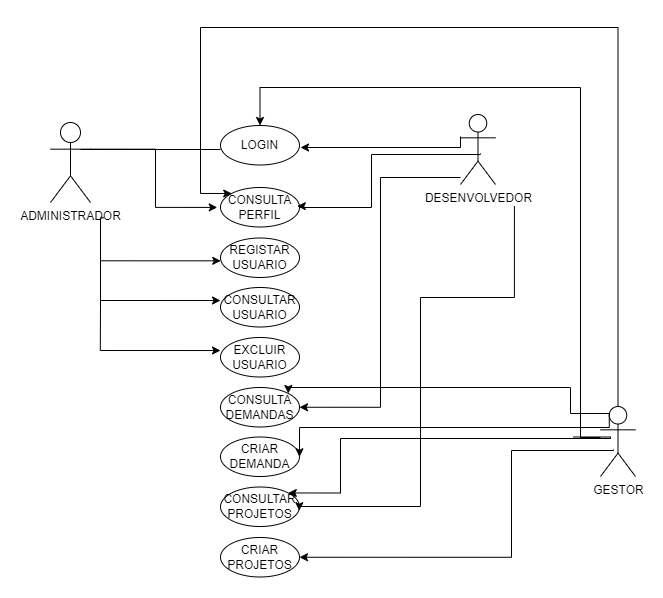

The diagram above was exported from draw.io. Its source (the exported page's mxGraphModel, read from the mxfile embedded in the PNG):
<mxGraphModel dx="1050" dy="566" grid="1" gridSize="10" guides="1" tooltips="1" connect="1" arrows="1" fold="1" page="1" pageScale="1" pageWidth="827" pageHeight="1169" math="0" shadow="0">
  <root>
    <mxCell id="0" />
    <mxCell id="1" parent="0" />
    <mxCell id="sxmXdsombTXBUdaDWGSE-13" value="ADMINISTRADOR" style="shape=umlActor;verticalLabelPosition=bottom;verticalAlign=top;html=1;outlineConnect=0;" parent="1" vertex="1">
      <mxGeometry x="80" y="225" width="40" height="80" as="geometry" />
    </mxCell>
    <mxCell id="sxmXdsombTXBUdaDWGSE-14" value="DESENVOLVEDOR" style="shape=umlActor;verticalLabelPosition=bottom;verticalAlign=top;html=1;outlineConnect=0;" parent="1" vertex="1">
      <mxGeometry x="490" y="217" width="35" height="70" as="geometry" />
    </mxCell>
    <mxCell id="sxmXdsombTXBUdaDWGSE-15" value="GESTOR" style="shape=umlActor;verticalLabelPosition=bottom;verticalAlign=top;html=1;outlineConnect=0;" parent="1" vertex="1">
      <mxGeometry x="630" y="509" width="35" height="70" as="geometry" />
    </mxCell>
    <mxCell id="sxmXdsombTXBUdaDWGSE-16" value="LOGIN" style="ellipse;whiteSpace=wrap;html=1;" parent="1" vertex="1">
      <mxGeometry x="250" y="228" width="79" height="39.5" as="geometry" />
    </mxCell>
    <mxCell id="sxmXdsombTXBUdaDWGSE-17" value="CONSULTA PERFIL" style="ellipse;whiteSpace=wrap;html=1;" parent="1" vertex="1">
      <mxGeometry x="250" y="290" width="79" height="39.5" as="geometry" />
    </mxCell>
    <mxCell id="sxmXdsombTXBUdaDWGSE-18" value="REGISTAR USUARIO" style="ellipse;whiteSpace=wrap;html=1;" parent="1" vertex="1">
      <mxGeometry x="250" y="340.5" width="79" height="39.5" as="geometry" />
    </mxCell>
    <mxCell id="sxmXdsombTXBUdaDWGSE-19" value="CONSULTAR USUARIO" style="ellipse;whiteSpace=wrap;html=1;" parent="1" vertex="1">
      <mxGeometry x="250" y="390" width="79" height="39.5" as="geometry" />
    </mxCell>
    <mxCell id="sxmXdsombTXBUdaDWGSE-20" value="EXCLUIR USUARIO" style="ellipse;whiteSpace=wrap;html=1;" parent="1" vertex="1">
      <mxGeometry x="250" y="440" width="79" height="39.5" as="geometry" />
    </mxCell>
    <mxCell id="sxmXdsombTXBUdaDWGSE-21" value="CONSULTA DEMANDAS" style="ellipse;whiteSpace=wrap;html=1;" parent="1" vertex="1">
      <mxGeometry x="250" y="490" width="79" height="39.5" as="geometry" />
    </mxCell>
    <mxCell id="sxmXdsombTXBUdaDWGSE-22" value="CRIAR DEMANDA" style="ellipse;whiteSpace=wrap;html=1;" parent="1" vertex="1">
      <mxGeometry x="250" y="539.5" width="79" height="39.5" as="geometry" />
    </mxCell>
    <mxCell id="sxmXdsombTXBUdaDWGSE-23" value="CONSULTAR PROJETOS" style="ellipse;whiteSpace=wrap;html=1;" parent="1" vertex="1">
      <mxGeometry x="250" y="589.5" width="79" height="39.5" as="geometry" />
    </mxCell>
    <mxCell id="sxmXdsombTXBUdaDWGSE-24" value="CRIAR PROJETOS" style="ellipse;whiteSpace=wrap;html=1;" parent="1" vertex="1">
      <mxGeometry x="250" y="640" width="79" height="39.5" as="geometry" />
    </mxCell>
    <mxCell id="sxmXdsombTXBUdaDWGSE-25" value="" style="text;strokeColor=none;fillColor=none;align=left;verticalAlign=middle;spacingTop=-1;spacingLeft=4;spacingRight=4;rotatable=0;labelPosition=right;points=[];portConstraint=eastwest;" parent="1" vertex="1">
      <mxGeometry x="580" y="490" width="20" height="14" as="geometry" />
    </mxCell>
    <mxCell id="sxmXdsombTXBUdaDWGSE-30" value="" style="line;strokeWidth=1;fillColor=none;align=left;verticalAlign=middle;spacingTop=-1;spacingLeft=3;spacingRight=3;rotatable=0;labelPosition=right;points=[];portConstraint=eastwest;strokeColor=inherit;" parent="1" vertex="1">
      <mxGeometry x="110" y="248" width="140" height="8" as="geometry" />
    </mxCell>
    <mxCell id="sxmXdsombTXBUdaDWGSE-31" style="edgeStyle=orthogonalEdgeStyle;rounded=0;orthogonalLoop=1;jettySize=auto;html=1;entryX=-0.041;entryY=0.504;entryDx=0;entryDy=0;entryPerimeter=0;exitX=1;exitY=0.3333333333333333;exitDx=0;exitDy=0;exitPerimeter=0;" parent="1" source="sxmXdsombTXBUdaDWGSE-13" target="sxmXdsombTXBUdaDWGSE-17" edge="1">
      <mxGeometry relative="1" as="geometry">
        <mxPoint x="150" y="270" as="sourcePoint" />
      </mxGeometry>
    </mxCell>
    <mxCell id="sxmXdsombTXBUdaDWGSE-32" style="edgeStyle=orthogonalEdgeStyle;rounded=0;orthogonalLoop=1;jettySize=auto;html=1;entryX=-0.041;entryY=0.504;entryDx=0;entryDy=0;entryPerimeter=0;exitX=1;exitY=0.3333333333333333;exitDx=0;exitDy=0;exitPerimeter=0;" parent="1" edge="1">
      <mxGeometry relative="1" as="geometry">
        <mxPoint x="133.24" y="320.33" as="sourcePoint" />
        <mxPoint x="250.24" y="363.33" as="targetPoint" />
        <Array as="points">
          <mxPoint x="130" y="320" />
          <mxPoint x="130" y="363" />
        </Array>
      </mxGeometry>
    </mxCell>
    <mxCell id="sxmXdsombTXBUdaDWGSE-34" style="edgeStyle=orthogonalEdgeStyle;rounded=0;orthogonalLoop=1;jettySize=auto;html=1;entryX=-0.041;entryY=0.504;entryDx=0;entryDy=0;entryPerimeter=0;" parent="1" edge="1">
      <mxGeometry relative="1" as="geometry">
        <mxPoint x="130" y="360" as="sourcePoint" />
        <mxPoint x="250" y="403.02" as="targetPoint" />
        <Array as="points">
          <mxPoint x="129.76" y="359.69" />
          <mxPoint x="129.76" y="402.69" />
        </Array>
      </mxGeometry>
    </mxCell>
    <mxCell id="sxmXdsombTXBUdaDWGSE-35" style="edgeStyle=orthogonalEdgeStyle;rounded=0;orthogonalLoop=1;jettySize=auto;html=1;entryX=-0.041;entryY=0.504;entryDx=0;entryDy=0;entryPerimeter=0;" parent="1" edge="1">
      <mxGeometry relative="1" as="geometry">
        <mxPoint x="130" y="400" as="sourcePoint" />
        <mxPoint x="250" y="453.02" as="targetPoint" />
        <Array as="points">
          <mxPoint x="129.76" y="409.69" />
          <mxPoint x="129.76" y="452.69" />
        </Array>
      </mxGeometry>
    </mxCell>
    <mxCell id="sxmXdsombTXBUdaDWGSE-37" style="edgeStyle=orthogonalEdgeStyle;rounded=0;orthogonalLoop=1;jettySize=auto;html=1;" parent="1" edge="1">
      <mxGeometry relative="1" as="geometry">
        <mxPoint x="490" y="239" as="sourcePoint" />
        <mxPoint x="330" y="250" as="targetPoint" />
        <Array as="points">
          <mxPoint x="490" y="250" />
        </Array>
      </mxGeometry>
    </mxCell>
    <mxCell id="sxmXdsombTXBUdaDWGSE-38" style="edgeStyle=orthogonalEdgeStyle;rounded=0;orthogonalLoop=1;jettySize=auto;html=1;entryX=0.972;entryY=0.47;entryDx=0;entryDy=0;entryPerimeter=0;" parent="1" target="sxmXdsombTXBUdaDWGSE-17" edge="1">
      <mxGeometry relative="1" as="geometry">
        <mxPoint x="509.99" y="256" as="sourcePoint" />
        <mxPoint x="340" y="310" as="targetPoint" />
        <Array as="points">
          <mxPoint x="401" y="257" />
          <mxPoint x="401" y="310" />
          <mxPoint x="330" y="310" />
          <mxPoint x="330" y="309" />
        </Array>
      </mxGeometry>
    </mxCell>
    <mxCell id="sxmXdsombTXBUdaDWGSE-39" style="edgeStyle=orthogonalEdgeStyle;rounded=0;orthogonalLoop=1;jettySize=auto;html=1;entryX=0.997;entryY=0.601;entryDx=0;entryDy=0;entryPerimeter=0;" parent="1" target="sxmXdsombTXBUdaDWGSE-23" edge="1">
      <mxGeometry relative="1" as="geometry">
        <mxPoint x="543.9200000000001" y="308.46000000000004" as="sourcePoint" />
        <mxPoint x="349.997" y="611.0345" as="targetPoint" />
        <Array as="points">
          <mxPoint x="544" y="400" />
          <mxPoint x="450" y="400" />
          <mxPoint x="450" y="609" />
          <mxPoint x="329" y="609" />
        </Array>
      </mxGeometry>
    </mxCell>
    <mxCell id="OMm5LFzuS0hwvip9Ilyn-1" style="edgeStyle=orthogonalEdgeStyle;rounded=0;orthogonalLoop=1;jettySize=auto;html=1;entryX=1;entryY=0.5;entryDx=0;entryDy=0;" edge="1" parent="1" source="sxmXdsombTXBUdaDWGSE-14" target="sxmXdsombTXBUdaDWGSE-21">
      <mxGeometry relative="1" as="geometry">
        <mxPoint x="639.1600000000001" y="335.22" as="sourcePoint" />
        <mxPoint x="424.24" y="639.76" as="targetPoint" />
        <Array as="points">
          <mxPoint x="410" y="280" />
          <mxPoint x="410" y="510" />
        </Array>
      </mxGeometry>
    </mxCell>
    <mxCell id="OMm5LFzuS0hwvip9Ilyn-2" style="edgeStyle=orthogonalEdgeStyle;rounded=0;orthogonalLoop=1;jettySize=auto;html=1;exitX=0.25;exitY=0.1;exitDx=0;exitDy=0;exitPerimeter=0;entryX=1;entryY=0;entryDx=0;entryDy=0;" edge="1" parent="1" source="sxmXdsombTXBUdaDWGSE-15" target="sxmXdsombTXBUdaDWGSE-21">
      <mxGeometry relative="1" as="geometry">
        <mxPoint x="600" y="444" as="sourcePoint" />
        <mxPoint x="340" y="490" as="targetPoint" />
        <Array as="points">
          <mxPoint x="600" y="516" />
          <mxPoint x="600" y="490" />
          <mxPoint x="318" y="490" />
        </Array>
      </mxGeometry>
    </mxCell>
    <mxCell id="OMm5LFzuS0hwvip9Ilyn-3" style="edgeStyle=orthogonalEdgeStyle;rounded=0;orthogonalLoop=1;jettySize=auto;html=1;entryX=0.5;entryY=0;entryDx=0;entryDy=0;" edge="1" parent="1" source="sxmXdsombTXBUdaDWGSE-15" target="sxmXdsombTXBUdaDWGSE-16">
      <mxGeometry relative="1" as="geometry">
        <mxPoint x="607.5" y="550.0699999999999" as="sourcePoint" />
        <mxPoint x="600" y="190" as="targetPoint" />
        <Array as="points">
          <mxPoint x="610" y="540" />
          <mxPoint x="610" y="190" />
          <mxPoint x="290" y="190" />
        </Array>
      </mxGeometry>
    </mxCell>
    <mxCell id="OMm5LFzuS0hwvip9Ilyn-4" style="edgeStyle=orthogonalEdgeStyle;rounded=0;orthogonalLoop=1;jettySize=auto;html=1;entryX=0;entryY=0;entryDx=0;entryDy=0;" edge="1" parent="1" source="sxmXdsombTXBUdaDWGSE-15" target="sxmXdsombTXBUdaDWGSE-17">
      <mxGeometry relative="1" as="geometry">
        <mxPoint x="768" y="375" as="sourcePoint" />
        <mxPoint x="230" y="290" as="targetPoint" />
        <Array as="points">
          <mxPoint x="648" y="130" />
          <mxPoint x="230" y="130" />
          <mxPoint x="230" y="296" />
        </Array>
      </mxGeometry>
    </mxCell>
    <mxCell id="OMm5LFzuS0hwvip9Ilyn-5" style="edgeStyle=orthogonalEdgeStyle;rounded=0;orthogonalLoop=1;jettySize=auto;html=1;entryX=1;entryY=0.5;entryDx=0;entryDy=0;" edge="1" parent="1" target="sxmXdsombTXBUdaDWGSE-24">
      <mxGeometry relative="1" as="geometry">
        <mxPoint x="643" y="552" as="sourcePoint" />
        <mxPoint x="540" y="616.9999999999999" as="targetPoint" />
        <Array as="points">
          <mxPoint x="643" y="553" />
          <mxPoint x="541" y="553" />
          <mxPoint x="541" y="660" />
        </Array>
      </mxGeometry>
    </mxCell>
    <mxCell id="OMm5LFzuS0hwvip9Ilyn-6" style="edgeStyle=orthogonalEdgeStyle;rounded=0;orthogonalLoop=1;jettySize=auto;html=1;entryX=1;entryY=0;entryDx=0;entryDy=0;" edge="1" parent="1" target="sxmXdsombTXBUdaDWGSE-23">
      <mxGeometry relative="1" as="geometry">
        <mxPoint x="603" y="539.5" as="sourcePoint" />
        <mxPoint x="500" y="604.4999999999999" as="targetPoint" />
        <Array as="points">
          <mxPoint x="640" y="540" />
          <mxPoint x="640" y="541" />
          <mxPoint x="370" y="541" />
          <mxPoint x="370" y="596" />
        </Array>
      </mxGeometry>
    </mxCell>
    <mxCell id="OMm5LFzuS0hwvip9Ilyn-7" style="edgeStyle=orthogonalEdgeStyle;rounded=0;orthogonalLoop=1;jettySize=auto;html=1;exitX=0.25;exitY=0.1;exitDx=0;exitDy=0;exitPerimeter=0;entryX=1;entryY=0.5;entryDx=0;entryDy=0;" edge="1" parent="1" source="sxmXdsombTXBUdaDWGSE-15" target="sxmXdsombTXBUdaDWGSE-22">
      <mxGeometry relative="1" as="geometry">
        <mxPoint x="623" y="479.5" as="sourcePoint" />
        <mxPoint x="480" y="480" as="targetPoint" />
        <Array as="points">
          <mxPoint x="639" y="530" />
          <mxPoint x="329" y="530" />
        </Array>
      </mxGeometry>
    </mxCell>
  </root>
</mxGraphModel>